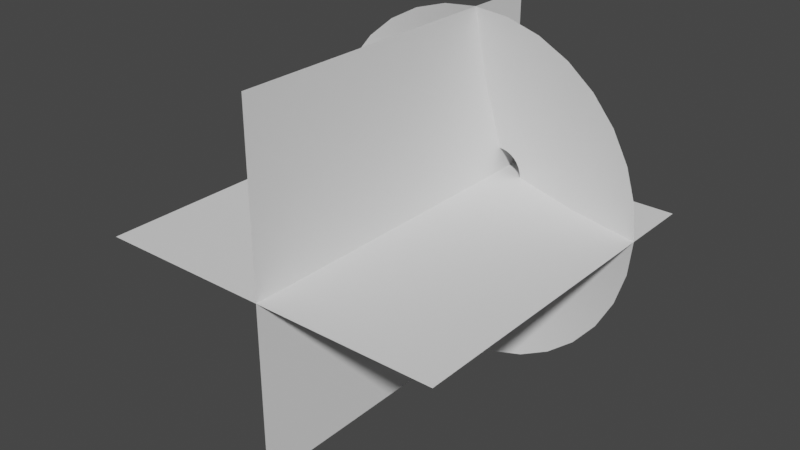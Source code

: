 # Source: MuzzleFlash_1.blend  (saved by Blender 2.92.15; exported with 4.5.12 LTS)
import bpy
from mathutils import Matrix  # noqa: F401  (used for matrix-valued properties, if any)

bpy.ops.wm.read_factory_settings(use_empty=True)
scene = bpy.context.scene
scene.name = 'Scene'

# ---- collections
col_collection = bpy.data.collections.new('Collection'); scene.collection.children.link(col_collection)

# ---- world
world_world = bpy.data.worlds.new('World'); scene.world = world_world
world_world.use_nodes = True; world_world.node_tree.nodes.clear()
_N = world_world.node_tree.nodes; _L = world_world.node_tree.links
n0 = _N.new('ShaderNodeOutputWorld'); n0.name = 'World Output'; n0.location = (300, 300)
n1 = _N.new('ShaderNodeBackground'); n1.name = 'Background'; n1.location = (10, 300)
n1.inputs[0].default_value = (0.05088, 0.05088, 0.05088, 1.0)
_L.new(n1.outputs[0], n0.inputs[0])
n0.is_active_output = True
world_world.color = (0.05088, 0.05088, 0.05088)
world_world.use_sun_shadow = False
world_world.sun_shadow_jitter_overblur = 0.0

# ---- meshes
me_circle = bpy.data.meshes.new('Circle')
me_circle.from_pydata([(1.788e-07, 1.0, 0.127), (-0.1951, 0.9808, 0.127), (-0.3827, 0.9239, 0.127), (-0.5556, 0.8315, 0.127), (-0.7071, 0.7071, 0.127), (-0.8315, 0.5556, 0.127), (-0.9239, 0.3827, 0.127), (-0.9808, 0.1951, 0.127), (-1.0, -2.04e-07, 0.127), (-0.9808, -0.1951, 0.127), (-0.9239, -0.3827, 0.127), (-0.8315, -0.5556, 0.127), (-0.7071, -0.7071, 0.127), (-0.5556, -0.8315, 0.127), (-0.3827, -0.9239, 0.127), (-0.1951, -0.9808, 0.127), (5.066e-07, -1.0, 0.127), (0.1951, -0.9808, 0.127), (0.3827, -0.9239, 0.127), (0.5556, -0.8315, 0.127), (0.7071, -0.7071, 0.127), (0.8315, -0.5556, 0.127), (0.9239, -0.3827, 0.127), (0.9808, -0.1951, 0.127), (1.0, 6.864e-07, 0.127), (0.9808, 0.1951, 0.127), (0.9239, 0.3827, 0.127), (0.8315, 0.5556, 0.127), (0.7071, 0.7071, 0.127), (0.5556, 0.8315, 0.127), (0.3827, 0.9239, 0.127), (0.1951, 0.9808, 0.127), (7.451e-08, 0.1409, -0.1418), (-0.02749, 0.1382, -0.1418), (-0.05392, 0.1302, -0.1418), (-0.07828, 0.1172, -0.1418), (-0.09964, 0.09964, -0.1418), (-0.1172, 0.07828, -0.1418), (-0.1302, 0.05392, -0.1418), (-0.1382, 0.02749, -0.1418), (-0.1409, -2.375e-08, -0.1418), (-0.1382, -0.02749, -0.1418), (-0.1302, -0.05392, -0.1418), (-0.1172, -0.07828, -0.1418), (-0.09964, -0.09964, -0.1418), (-0.07828, -0.1172, -0.1418), (-0.05392, -0.1302, -0.1418), (-0.02749, -0.1382, -0.1418), (1.192e-07, -0.1409, -0.1418), (0.02749, -0.1382, -0.1418), (0.05392, -0.1302, -0.1418), (0.07828, -0.1172, -0.1418), (0.09964, -0.09964, -0.1418), (0.1172, -0.07828, -0.1418), (0.1302, -0.05392, -0.1418), (0.1382, -0.02749, -0.1418), (0.1409, 1.015e-07, -0.1418), (0.1382, 0.02749, -0.1418), (0.1302, 0.05392, -0.1418), (0.1172, 0.07828, -0.1418), (0.09964, 0.09964, -0.1418), (0.07828, 0.1172, -0.1418), (0.05392, 0.1302, -0.1418), (0.02749, 0.1382, -0.1418), (0.4034, -0.4034, 0.01477), (0.4743, -0.3169, 0.01477), (-0.5595, 0.1113, 0.01477), (-0.5705, -1.136e-07, 0.01477), (0.527, -0.2183, 0.01477), (-0.5595, -0.1113, 0.01477), (0.5595, -0.1113, 0.01477), (-0.527, -0.2183, 0.01477), (0.5705, 3.939e-07, 0.01477), (-0.4743, -0.3169, 0.01477), (0.5595, 0.1113, 0.01477), (-0.4034, -0.4034, 0.01477), (0.527, 0.2183, 0.01477), (-0.3169, -0.4743, 0.01477), (0.4743, 0.3169, 0.01477), (-0.2183, -0.527, 0.01477), (1.192e-07, 0.5705, 0.01477), (-0.1113, 0.5595, 0.01477), (0.4034, 0.4034, 0.01477), (-0.1113, -0.5595, 0.01477), (-0.2183, 0.527, 0.01477), (0.3169, 0.4743, 0.01477), (3.129e-07, -0.5705, 0.01477), (-0.3169, 0.4743, 0.01477), (0.2183, 0.527, 0.01477), (0.1113, -0.5595, 0.01477), (-0.4034, 0.4034, 0.01477), (0.1113, 0.5595, 0.01477), (0.2183, -0.527, 0.01477), (-0.4743, 0.3169, 0.01477), (0.3169, -0.4743, 0.01477), (-0.527, 0.2183, 0.01477)], [], [(65, 64, 52, 53), (67, 66, 39, 40), (68, 65, 53, 54), (69, 67, 40, 41), (70, 68, 54, 55), (71, 69, 41, 42), (72, 70, 55, 56), (73, 71, 42, 43), (74, 72, 56, 57), (75, 73, 43, 44), (76, 74, 57, 58), (77, 75, 44, 45), (78, 76, 58, 59), (79, 77, 45, 46), (81, 80, 32, 33), (82, 78, 59, 60), (83, 79, 46, 47), (84, 81, 33, 34), (85, 82, 60, 61), (86, 83, 47, 48), (87, 84, 34, 35), (88, 85, 61, 62), (89, 86, 48, 49), (90, 87, 35, 36), (91, 88, 62, 63), (92, 89, 49, 50), (93, 90, 36, 37), (80, 91, 63, 32), (94, 92, 50, 51), (95, 93, 37, 38), (64, 94, 51, 52), (66, 95, 38, 39), (7, 6, 95, 66), (20, 19, 94, 64), (6, 5, 93, 95), (19, 18, 92, 94), (0, 31, 91, 80), (5, 4, 90, 93), (18, 17, 89, 92), (31, 30, 88, 91), (4, 3, 87, 90), (17, 16, 86, 89), (30, 29, 85, 88), (3, 2, 84, 87), (16, 15, 83, 86), (29, 28, 82, 85), (2, 1, 81, 84), (15, 14, 79, 83), (28, 27, 78, 82), (1, 0, 80, 81), (14, 13, 77, 79), (27, 26, 76, 78), (13, 12, 75, 77), (26, 25, 74, 76), (12, 11, 73, 75), (25, 24, 72, 74), (11, 10, 71, 73), (24, 23, 70, 72), (10, 9, 69, 71), (23, 22, 68, 70), (9, 8, 67, 69), (22, 21, 65, 68), (8, 7, 66, 67), (21, 20, 64, 65)])
me_circle.polygons.foreach_set('use_smooth', [True] * 64)
_uv = me_circle.uv_layers.new(name='UVMap')
_uv.uv.foreach_set('vector', [0.4385, 0.5, 0.4697, 0.5, 0.4697, 0.0, 0.4385, 0.0, 0.844, 0.5, 0.8752, 0.5, 0.8752, 0.0, 0.844, 0.0, 0.4073, 0.5, 0.4385, 0.5, 0.4385, 0.0, 0.4073, 0.0, 0.8128, 0.5, 0.844, 0.5, 0.844, 0.0, 0.8128, 0.0, 0.3761, 0.5, 0.4073, 0.5, 0.4073, 0.0, 0.3761, 0.0, 0.7816, 0.5, 0.8128, 0.5, 0.8128, 0.0, 0.7816, 0.0, 0.3449, 0.5, 0.3761, 0.5, 0.3761, 0.0, 0.3449, 0.0, 0.7504, 0.5, 0.7816, 0.5, 0.7816, 0.0, 0.7504, 0.0, 0.3137, 0.5, 0.3449, 0.5, 0.3449, 0.0, 0.3137, 0.0, 0.7193, 0.5, 0.7504, 0.5, 0.7504, 0.0, 0.7193, 0.0, 0.2825, 0.5, 0.3137, 0.5, 0.3137, 0.0, 0.2825, 0.0, 0.6881, 0.5, 0.7193, 0.5, 0.7193, 0.0, 0.6881, 0.0, 0.2513, 0.5, 0.2825, 0.5, 0.2825, 0.0, 0.2513, 0.0, 0.6569, 0.5, 0.6881, 0.5, 0.6881, 0.0, 0.6569, 0.0, 0.06417, 0.5, 0.09537, 0.5, 0.09537, 0.0, 0.06417, 0.0, 0.2201, 0.5, 0.2513, 0.5, 0.2513, 0.0, 0.2201, 0.0, 0.6257, 0.5, 0.6569, 0.5, 0.6569, 0.0, 0.6257, 0.0, 0.03298, 0.5, 0.06417, 0.5, 0.06417, 0.0, 0.03298, 0.0, 0.189, 0.5, 0.2201, 0.5, 0.2201, 0.0, 0.189, 0.0, 0.5945, 0.5, 0.6257, 0.5, 0.6257, 0.0, 0.5945, 0.0, 0.001787, 0.5, 0.03298, 0.5, 0.03298, 0.0, 0.001787, 0.0, 0.1578, 0.5, 0.189, 0.5, 0.189, 0.0, 0.1578, 0.0, 0.5633, 0.5, 0.5945, 0.5, 0.5945, 0.0, 0.5633, 0.0, 0.9688, 0.5, 1.0, 0.5, 1.0, 0.0, 0.9688, 0.0, 0.1266, 0.5, 0.1578, 0.5, 0.1578, 0.0, 0.1266, 0.0, 0.5321, 0.5, 0.5633, 0.5, 0.5633, 0.0, 0.5321, 0.0, 0.9376, 0.5, 0.9688, 0.5, 0.9688, 0.0, 0.9376, 0.0, 0.09537, 0.5, 0.1266, 0.5, 0.1266, 0.0, 0.09537, 0.0, 0.5009, 0.5, 0.5321, 0.5, 0.5321, 0.0, 0.5009, 0.0, 0.9064, 0.5, 0.9376, 0.5, 0.9376, 0.0, 0.9064, 0.0, 0.4697, 0.5, 0.5009, 0.5, 0.5009, 0.0, 0.4697, 0.0, 0.8752, 0.5, 0.9064, 0.5, 0.9064, 0.0, 0.8752, 0.0, 0.8752, 1.0, 0.9064, 1.0, 0.9064, 0.5, 0.8752, 0.5, 0.4697, 1.0, 0.5009, 1.0, 0.5009, 0.5, 0.4697, 0.5, 0.9064, 1.0, 0.9376, 1.0, 0.9376, 0.5, 0.9064, 0.5, 0.5009, 1.0, 0.5321, 1.0, 0.5321, 0.5, 0.5009, 0.5, 0.09537, 1.0, 0.1266, 1.0, 0.1266, 0.5, 0.09537, 0.5, 0.9376, 1.0, 0.9688, 1.0, 0.9688, 0.5, 0.9376, 0.5, 0.5321, 1.0, 0.5633, 1.0, 0.5633, 0.5, 0.5321, 0.5, 0.1266, 1.0, 0.1578, 1.0, 0.1578, 0.5, 0.1266, 0.5, 0.9688, 1.0, 1.0, 1.0, 1.0, 0.5, 0.9688, 0.5, 0.5633, 1.0, 0.5945, 1.0, 0.5945, 0.5, 0.5633, 0.5, 0.1578, 1.0, 0.189, 1.0, 0.189, 0.5, 0.1578, 0.5, 0.001787, 1.0, 0.03298, 1.0, 0.03298, 0.5, 0.001787, 0.5, 0.5945, 1.0, 0.6257, 1.0, 0.6257, 0.5, 0.5945, 0.5, 0.189, 1.0, 0.2201, 1.0, 0.2201, 0.5, 0.189, 0.5, 0.03298, 1.0, 0.06417, 1.0, 0.06417, 0.5, 0.03298, 0.5, 0.6257, 1.0, 0.6569, 1.0, 0.6569, 0.5, 0.6257, 0.5, 0.2201, 1.0, 0.2513, 1.0, 0.2513, 0.5, 0.2201, 0.5, 0.06417, 1.0, 0.09537, 1.0, 0.09537, 0.5, 0.06417, 0.5, 0.6569, 1.0, 0.6881, 1.0, 0.6881, 0.5, 0.6569, 0.5, 0.2513, 1.0, 0.2825, 1.0, 0.2825, 0.5, 0.2513, 0.5, 0.6881, 1.0, 0.7193, 1.0, 0.7193, 0.5, 0.6881, 0.5, 0.2825, 1.0, 0.3137, 1.0, 0.3137, 0.5, 0.2825, 0.5, 0.7193, 1.0, 0.7504, 1.0, 0.7504, 0.5, 0.7193, 0.5, 0.3137, 1.0, 0.3449, 1.0, 0.3449, 0.5, 0.3137, 0.5, 0.7504, 1.0, 0.7816, 1.0, 0.7816, 0.5, 0.7504, 0.5, 0.3449, 1.0, 0.3761, 1.0, 0.3761, 0.5, 0.3449, 0.5, 0.7816, 1.0, 0.8128, 1.0, 0.8128, 0.5, 0.7816, 0.5, 0.3761, 1.0, 0.4073, 1.0, 0.4073, 0.5, 0.3761, 0.5, 0.8128, 1.0, 0.844, 1.0, 0.844, 0.5, 0.8128, 0.5, 0.4073, 1.0, 0.4385, 1.0, 0.4385, 0.5, 0.4073, 0.5, 0.844, 1.0, 0.8752, 1.0, 0.8752, 0.5, 0.844, 0.5, 0.4385, 1.0, 0.4697, 1.0, 0.4697, 0.5, 0.4385, 0.5])
me_circle.use_remesh_fix_poles = True
me_circle.use_remesh_preserve_attributes = False
me_circle.use_mirror_vertex_groups = False
me_circle.update()
me_plane_001 = bpy.data.meshes.new('Plane.001')
me_plane_001.from_pydata([(-1.0, -1.0, 0.0), (1.0, -1.0, 0.0), (-1.0, 1.0, 0.0), (1.0, 1.0, 0.0), (4.371e-08, -1.0, -1.0), (-4.371e-08, -1.0, 1.0), (4.371e-08, 1.0, -1.0), (-4.371e-08, 1.0, 1.0)], [], [(0, 1, 3, 2), (4, 5, 7, 6)])
_uv = me_plane_001.uv_layers.new(name='UVMap')
_uv.uv.foreach_set('vector', [0.0, 0.0, 1.0, 0.0, 1.0, 1.0, 0.0, 1.0, 0.0, 0.0, 1.0, 0.0, 1.0, 1.0, 0.0, 1.0])
me_plane_001.use_remesh_fix_poles = True
me_plane_001.use_remesh_preserve_attributes = False
me_plane_001.use_mirror_vertex_groups = False
me_plane_001.update()

# ---- objects
ob_muzzlecone = bpy.data.objects.new('MuzzleCone', me_circle)
ob_muzzleplanes = bpy.data.objects.new('MuzzlePlanes', me_plane_001)

# ---- transforms, parenting, visibility, modifiers, constraints
ob_muzzlecone.location = (0.0, 0.0, 0.0)
ob_muzzlecone.rotation_euler = (1.571, -0.0, 0.0)
ob_muzzlecone.lineart.crease_threshold = 0.0
ob_muzzleplanes.location = (0.0, -0.722, 0.0)
ob_muzzleplanes.rotation_euler = (-0.0, 1.571, -0.0)
ob_muzzleplanes.lineart.crease_threshold = 0.0

# ---- collection membership
col_collection.objects.link(ob_muzzlecone)
col_collection.objects.link(ob_muzzleplanes)

# ---- scene / render settings (as saved in the file)
scene.frame_start = 1; scene.frame_end = 250; scene.frame_set(41)
scene.render.engine = 'BLENDER_EEVEE_NEXT'
scene.cycles.use_denoising = False
scene.cycles.samples = 128
scene.cycles.sampling_pattern = 'TABULATED_SOBOL'
scene.cycles.use_adaptive_sampling = False
scene.cycles.use_light_tree = False
scene.view_settings.view_transform = 'Filmic'
bpy.context.view_layer.update()

# ---- added for rendering (the .blend has no active camera and no usable light): camera, sun
cam_auto = bpy.data.cameras.new('AutoCamera')
cam_auto.lens = 50.0
cam_auto.sensor_width = 36.0
cam_auto.clip_end = 1000.0
ob_auto_camera = bpy.data.objects.new('AutoCamera', cam_auto)
scene.collection.objects.link(ob_auto_camera)
ob_auto_camera.location = (3.20507, -4.56812, 2.56406)
ob_auto_camera.rotation_euler = (1.09748, -7.21219e-08, 0.694738)
scene.camera = ob_auto_camera
light_auto_sun = bpy.data.lights.new('AutoSun', 'SUN')
light_auto_sun.energy = 3.0
light_auto_sun.angle = 0.0523599
ob_auto_sun = bpy.data.objects.new('AutoSun', light_auto_sun)
scene.collection.objects.link(ob_auto_sun)
ob_auto_sun.rotation_euler = (0.872665, 0.174533, 0.523599)
bpy.context.view_layer.update()
